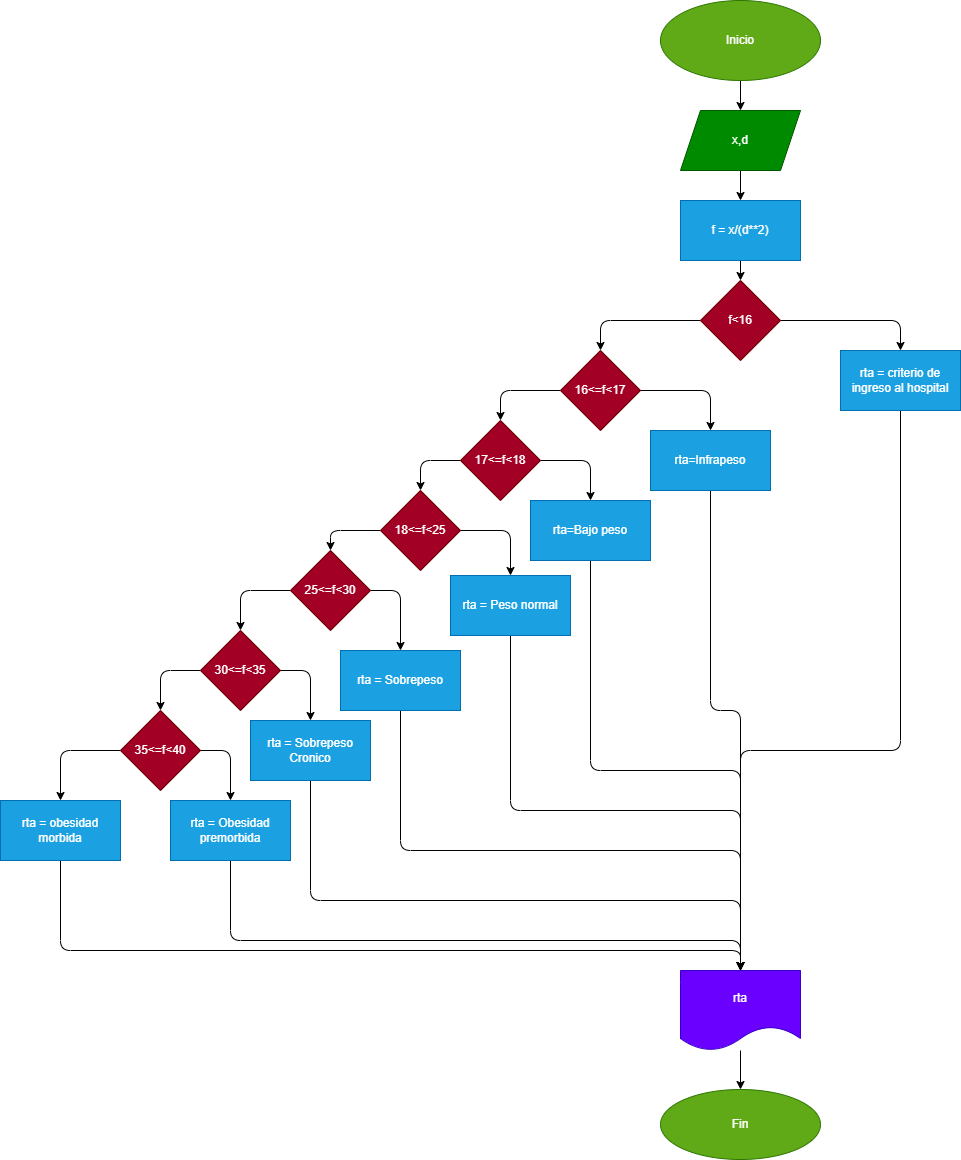

The diagram above was exported from draw.io. Its source (the exported page's mxGraphModel, read from the mxfile embedded in the PNG):
<mxGraphModel dx="1489" dy="513" grid="1" gridSize="10" guides="1" tooltips="1" connect="1" arrows="1" fold="1" page="1" pageScale="1" pageWidth="827" pageHeight="1169" math="0" shadow="0">
  <root>
    <mxCell id="0" />
    <mxCell id="1" parent="0" />
    <mxCell id="2" value="" style="edgeStyle=none;html=1;" edge="1" parent="1" source="3" target="5">
      <mxGeometry relative="1" as="geometry" />
    </mxCell>
    <mxCell id="3" value="Inicio" style="ellipse;whiteSpace=wrap;html=1;fillColor=#60a917;fontColor=#ffffff;strokeColor=#2D7600;" vertex="1" parent="1">
      <mxGeometry x="360" y="10" width="160" height="80" as="geometry" />
    </mxCell>
    <mxCell id="4" value="" style="edgeStyle=none;html=1;" edge="1" parent="1" source="5" target="7">
      <mxGeometry relative="1" as="geometry" />
    </mxCell>
    <mxCell id="5" value="x,d" style="shape=parallelogram;perimeter=parallelogramPerimeter;whiteSpace=wrap;html=1;fixedSize=1;fillColor=#008a00;fontColor=#ffffff;strokeColor=#005700;" vertex="1" parent="1">
      <mxGeometry x="380" y="120" width="120" height="60" as="geometry" />
    </mxCell>
    <mxCell id="6" value="" style="edgeStyle=none;html=1;" edge="1" parent="1" source="7" target="10">
      <mxGeometry relative="1" as="geometry" />
    </mxCell>
    <mxCell id="7" value="f = x/(d**2)" style="whiteSpace=wrap;html=1;fillColor=#1ba1e2;fontColor=#ffffff;strokeColor=#006EAF;" vertex="1" parent="1">
      <mxGeometry x="380" y="210" width="120" height="60" as="geometry" />
    </mxCell>
    <mxCell id="8" value="" style="edgeStyle=none;html=1;" edge="1" parent="1" source="10" target="12">
      <mxGeometry relative="1" as="geometry">
        <Array as="points">
          <mxPoint x="600" y="330" />
        </Array>
      </mxGeometry>
    </mxCell>
    <mxCell id="9" value="" style="edgeStyle=none;html=1;" edge="1" parent="1" source="10" target="15">
      <mxGeometry relative="1" as="geometry">
        <Array as="points">
          <mxPoint x="300" y="330" />
        </Array>
      </mxGeometry>
    </mxCell>
    <mxCell id="10" value="f&amp;lt;16" style="rhombus;whiteSpace=wrap;html=1;fillColor=#a20025;fontColor=#ffffff;strokeColor=#6F0000;" vertex="1" parent="1">
      <mxGeometry x="400" y="290" width="80" height="80" as="geometry" />
    </mxCell>
    <mxCell id="49" style="edgeStyle=none;html=1;exitX=0.5;exitY=1;exitDx=0;exitDy=0;entryX=0.5;entryY=0;entryDx=0;entryDy=0;" edge="1" parent="1" source="12" target="47">
      <mxGeometry relative="1" as="geometry">
        <Array as="points">
          <mxPoint x="600" y="760" />
          <mxPoint x="440" y="760" />
        </Array>
      </mxGeometry>
    </mxCell>
    <mxCell id="12" value="rta = criterio de ingreso al hospital" style="whiteSpace=wrap;html=1;fillColor=#1ba1e2;fontColor=#ffffff;strokeColor=#006EAF;" vertex="1" parent="1">
      <mxGeometry x="540" y="360" width="120" height="60" as="geometry" />
    </mxCell>
    <mxCell id="13" style="edgeStyle=none;html=1;entryX=0.5;entryY=0;entryDx=0;entryDy=0;" edge="1" parent="1" source="15" target="17">
      <mxGeometry relative="1" as="geometry">
        <mxPoint x="410" y="440" as="targetPoint" />
        <Array as="points">
          <mxPoint x="410" y="400" />
        </Array>
      </mxGeometry>
    </mxCell>
    <mxCell id="14" value="" style="edgeStyle=none;html=1;" edge="1" parent="1" source="15" target="20">
      <mxGeometry relative="1" as="geometry">
        <Array as="points">
          <mxPoint x="200" y="400" />
        </Array>
      </mxGeometry>
    </mxCell>
    <mxCell id="15" value="16&amp;lt;=f&amp;lt;17" style="rhombus;whiteSpace=wrap;html=1;fillColor=#a20025;fontColor=#ffffff;strokeColor=#6F0000;" vertex="1" parent="1">
      <mxGeometry x="260" y="360" width="80" height="80" as="geometry" />
    </mxCell>
    <mxCell id="50" style="edgeStyle=none;html=1;exitX=0.5;exitY=1;exitDx=0;exitDy=0;" edge="1" parent="1" source="17">
      <mxGeometry relative="1" as="geometry">
        <mxPoint x="440" y="980" as="targetPoint" />
        <Array as="points">
          <mxPoint x="410" y="720" />
          <mxPoint x="440" y="720" />
        </Array>
      </mxGeometry>
    </mxCell>
    <mxCell id="17" value="rta=Infrapeso" style="whiteSpace=wrap;html=1;labelBackgroundColor=none;fillColor=#1ba1e2;fontColor=#ffffff;strokeColor=#006EAF;" vertex="1" parent="1">
      <mxGeometry x="350" y="440" width="120" height="60" as="geometry" />
    </mxCell>
    <mxCell id="18" style="edgeStyle=none;html=1;entryX=0.5;entryY=0;entryDx=0;entryDy=0;" edge="1" parent="1" source="20" target="22">
      <mxGeometry relative="1" as="geometry">
        <mxPoint x="290" y="490" as="targetPoint" />
        <Array as="points">
          <mxPoint x="290" y="470" />
        </Array>
      </mxGeometry>
    </mxCell>
    <mxCell id="19" value="" style="edgeStyle=none;html=1;" edge="1" parent="1" source="20" target="25">
      <mxGeometry relative="1" as="geometry">
        <Array as="points">
          <mxPoint x="120" y="470" />
        </Array>
      </mxGeometry>
    </mxCell>
    <mxCell id="20" value="17&amp;lt;=f&amp;lt;18" style="rhombus;whiteSpace=wrap;html=1;fillColor=#a20025;fontColor=#ffffff;strokeColor=#6F0000;" vertex="1" parent="1">
      <mxGeometry x="160" y="430" width="80" height="80" as="geometry" />
    </mxCell>
    <mxCell id="51" style="edgeStyle=none;html=1;exitX=0.5;exitY=1;exitDx=0;exitDy=0;entryX=0.5;entryY=0;entryDx=0;entryDy=0;" edge="1" parent="1" source="22" target="47">
      <mxGeometry relative="1" as="geometry">
        <Array as="points">
          <mxPoint x="290" y="780" />
          <mxPoint x="440" y="780" />
        </Array>
      </mxGeometry>
    </mxCell>
    <mxCell id="22" value="rta=Bajo peso" style="whiteSpace=wrap;html=1;labelBackgroundColor=none;fillColor=#1ba1e2;fontColor=#ffffff;strokeColor=#006EAF;" vertex="1" parent="1">
      <mxGeometry x="230" y="510" width="120" height="60" as="geometry" />
    </mxCell>
    <mxCell id="23" style="edgeStyle=none;html=1;entryX=0.5;entryY=0;entryDx=0;entryDy=0;" edge="1" parent="1" source="25" target="27">
      <mxGeometry relative="1" as="geometry">
        <Array as="points">
          <mxPoint x="210" y="540" />
        </Array>
      </mxGeometry>
    </mxCell>
    <mxCell id="24" value="" style="edgeStyle=none;html=1;" edge="1" parent="1" source="25" target="30">
      <mxGeometry relative="1" as="geometry">
        <Array as="points">
          <mxPoint x="30" y="540" />
        </Array>
      </mxGeometry>
    </mxCell>
    <mxCell id="25" value="18&amp;lt;=f&amp;lt;25" style="rhombus;whiteSpace=wrap;html=1;fillColor=#a20025;fontColor=#ffffff;strokeColor=#6F0000;" vertex="1" parent="1">
      <mxGeometry x="80" y="500" width="80" height="80" as="geometry" />
    </mxCell>
    <mxCell id="52" style="edgeStyle=none;html=1;exitX=0.5;exitY=1;exitDx=0;exitDy=0;entryX=0.5;entryY=0;entryDx=0;entryDy=0;" edge="1" parent="1" source="27" target="47">
      <mxGeometry relative="1" as="geometry">
        <Array as="points">
          <mxPoint x="210" y="820" />
          <mxPoint x="440" y="820" />
        </Array>
      </mxGeometry>
    </mxCell>
    <mxCell id="27" value="rta = Peso normal" style="whiteSpace=wrap;html=1;labelBackgroundColor=none;fillColor=#1ba1e2;fontColor=#ffffff;strokeColor=#006EAF;" vertex="1" parent="1">
      <mxGeometry x="150" y="585" width="120" height="60" as="geometry" />
    </mxCell>
    <mxCell id="28" style="edgeStyle=none;html=1;entryX=0.5;entryY=0;entryDx=0;entryDy=0;" edge="1" parent="1" source="30" target="32">
      <mxGeometry relative="1" as="geometry">
        <mxPoint x="100" y="640" as="targetPoint" />
        <Array as="points">
          <mxPoint x="100" y="600" />
        </Array>
      </mxGeometry>
    </mxCell>
    <mxCell id="29" value="" style="edgeStyle=none;html=1;" edge="1" parent="1" source="30" target="35">
      <mxGeometry relative="1" as="geometry">
        <Array as="points">
          <mxPoint x="-60" y="600" />
        </Array>
      </mxGeometry>
    </mxCell>
    <mxCell id="30" value="25&amp;lt;=f&amp;lt;30" style="rhombus;whiteSpace=wrap;html=1;fillColor=#a20025;fontColor=#ffffff;strokeColor=#6F0000;" vertex="1" parent="1">
      <mxGeometry x="-10" y="560" width="80" height="80" as="geometry" />
    </mxCell>
    <mxCell id="53" style="edgeStyle=none;html=1;exitX=0.5;exitY=1;exitDx=0;exitDy=0;entryX=0.5;entryY=0;entryDx=0;entryDy=0;" edge="1" parent="1" source="32" target="47">
      <mxGeometry relative="1" as="geometry">
        <Array as="points">
          <mxPoint x="100" y="860" />
          <mxPoint x="440" y="860" />
        </Array>
      </mxGeometry>
    </mxCell>
    <mxCell id="32" value="rta = Sobrepeso" style="rounded=0;whiteSpace=wrap;html=1;labelBackgroundColor=none;fillColor=#1ba1e2;fontColor=#ffffff;strokeColor=#006EAF;" vertex="1" parent="1">
      <mxGeometry x="40" y="660" width="120" height="60" as="geometry" />
    </mxCell>
    <mxCell id="33" style="edgeStyle=none;html=1;entryX=0.5;entryY=0;entryDx=0;entryDy=0;" edge="1" parent="1" source="35" target="37">
      <mxGeometry relative="1" as="geometry">
        <Array as="points">
          <mxPoint x="10" y="680" />
        </Array>
      </mxGeometry>
    </mxCell>
    <mxCell id="34" value="" style="edgeStyle=none;html=1;" edge="1" parent="1" source="35" target="40">
      <mxGeometry relative="1" as="geometry">
        <Array as="points">
          <mxPoint x="-140" y="680" />
        </Array>
      </mxGeometry>
    </mxCell>
    <mxCell id="35" value="30&amp;lt;=f&amp;lt;35" style="rhombus;whiteSpace=wrap;html=1;fillColor=#a20025;fontColor=#ffffff;strokeColor=#6F0000;" vertex="1" parent="1">
      <mxGeometry x="-100" y="640" width="80" height="80" as="geometry" />
    </mxCell>
    <mxCell id="54" style="edgeStyle=none;html=1;exitX=0.5;exitY=1;exitDx=0;exitDy=0;entryX=0.5;entryY=0;entryDx=0;entryDy=0;" edge="1" parent="1" source="37" target="47">
      <mxGeometry relative="1" as="geometry">
        <Array as="points">
          <mxPoint x="10" y="910" />
          <mxPoint x="440" y="910" />
        </Array>
      </mxGeometry>
    </mxCell>
    <mxCell id="37" value="rta = Sobrepeso Cronico" style="whiteSpace=wrap;html=1;labelBackgroundColor=none;fillColor=#1ba1e2;fontColor=#ffffff;strokeColor=#006EAF;" vertex="1" parent="1">
      <mxGeometry x="-50" y="730" width="120" height="60" as="geometry" />
    </mxCell>
    <mxCell id="38" style="edgeStyle=none;html=1;entryX=0.5;entryY=0;entryDx=0;entryDy=0;" edge="1" parent="1" source="40" target="42">
      <mxGeometry relative="1" as="geometry">
        <mxPoint x="-80" y="800" as="targetPoint" />
        <Array as="points">
          <mxPoint x="-70" y="760" />
        </Array>
      </mxGeometry>
    </mxCell>
    <mxCell id="39" value="" style="edgeStyle=none;html=1;exitX=0;exitY=0.5;exitDx=0;exitDy=0;" edge="1" parent="1" source="40" target="44">
      <mxGeometry relative="1" as="geometry">
        <mxPoint x="-170" y="780" as="sourcePoint" />
        <Array as="points">
          <mxPoint x="-240" y="760" />
        </Array>
      </mxGeometry>
    </mxCell>
    <mxCell id="40" value="35&amp;lt;=f&amp;lt;40" style="rhombus;whiteSpace=wrap;html=1;fillColor=#a20025;fontColor=#ffffff;strokeColor=#6F0000;" vertex="1" parent="1">
      <mxGeometry x="-180" y="720" width="80" height="80" as="geometry" />
    </mxCell>
    <mxCell id="55" style="edgeStyle=none;html=1;exitX=0.5;exitY=1;exitDx=0;exitDy=0;entryX=0.5;entryY=0;entryDx=0;entryDy=0;" edge="1" parent="1" source="42" target="47">
      <mxGeometry relative="1" as="geometry">
        <Array as="points">
          <mxPoint x="-70" y="950" />
          <mxPoint x="440" y="950" />
        </Array>
      </mxGeometry>
    </mxCell>
    <mxCell id="42" value="rta = Obesidad premorbida" style="whiteSpace=wrap;html=1;labelBackgroundColor=none;fillColor=#1ba1e2;fontColor=#ffffff;strokeColor=#006EAF;" vertex="1" parent="1">
      <mxGeometry x="-130" y="810" width="120" height="60" as="geometry" />
    </mxCell>
    <mxCell id="56" style="edgeStyle=none;html=1;exitX=0.5;exitY=1;exitDx=0;exitDy=0;entryX=0.5;entryY=0;entryDx=0;entryDy=0;" edge="1" parent="1" source="44" target="47">
      <mxGeometry relative="1" as="geometry">
        <Array as="points">
          <mxPoint x="-240" y="960" />
          <mxPoint x="440" y="960" />
        </Array>
      </mxGeometry>
    </mxCell>
    <mxCell id="44" value="rta = obesidad morbida" style="whiteSpace=wrap;html=1;fillColor=#1ba1e2;fontColor=#ffffff;strokeColor=#006EAF;" vertex="1" parent="1">
      <mxGeometry x="-300" y="810" width="120" height="60" as="geometry" />
    </mxCell>
    <mxCell id="46" value="" style="edgeStyle=none;html=1;" edge="1" parent="1" source="47" target="48">
      <mxGeometry relative="1" as="geometry" />
    </mxCell>
    <mxCell id="47" value="rta" style="shape=document;whiteSpace=wrap;html=1;boundedLbl=1;labelBackgroundColor=none;fillColor=#6a00ff;fontColor=#ffffff;strokeColor=#3700CC;" vertex="1" parent="1">
      <mxGeometry x="380" y="980" width="120" height="80" as="geometry" />
    </mxCell>
    <mxCell id="48" value="Fin" style="ellipse;whiteSpace=wrap;html=1;labelBackgroundColor=none;fillColor=#60a917;fontColor=#ffffff;strokeColor=#2D7600;" vertex="1" parent="1">
      <mxGeometry x="360" y="1099" width="160" height="70" as="geometry" />
    </mxCell>
  </root>
</mxGraphModel>